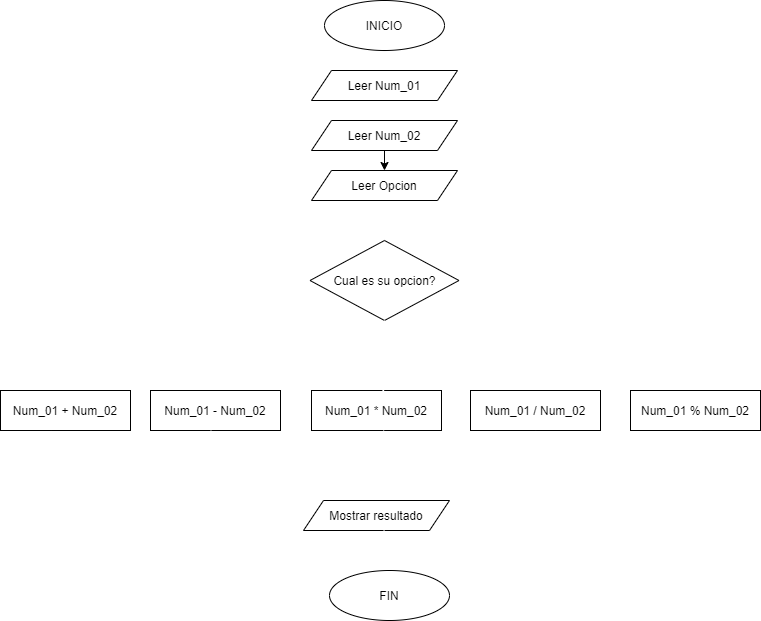

The diagram above was exported from draw.io. Its source (the exported page's mxGraphModel, read from the mxfile embedded in the PNG):
<mxGraphModel dx="922" dy="622" grid="1" gridSize="10" guides="1" tooltips="1" connect="1" arrows="1" fold="1" page="1" pageScale="1" pageWidth="827" pageHeight="1169" math="0" shadow="0">
  <root>
    <mxCell id="0" />
    <mxCell id="1" parent="0" />
    <mxCell id="8" style="edgeStyle=orthogonalEdgeStyle;rounded=0;orthogonalLoop=1;jettySize=auto;html=1;exitX=0.5;exitY=1;exitDx=0;exitDy=0;entryX=0.5;entryY=0;entryDx=0;entryDy=0;fillColor=#f9f7ed;strokeColor=#FFFFFF;" parent="1" target="4" edge="1">
      <mxGeometry relative="1" as="geometry">
        <mxPoint x="414" y="50" as="sourcePoint" />
      </mxGeometry>
    </mxCell>
    <mxCell id="9" style="edgeStyle=orthogonalEdgeStyle;rounded=0;orthogonalLoop=1;jettySize=auto;html=1;exitX=0.5;exitY=1;exitDx=0;exitDy=0;entryX=0.5;entryY=0;entryDx=0;entryDy=0;fillColor=#f9f7ed;strokeColor=#FFFFFF;" parent="1" source="4" target="5" edge="1">
      <mxGeometry relative="1" as="geometry" />
    </mxCell>
    <mxCell id="4" value="Leer Num_01" style="shape=parallelogram;perimeter=parallelogramPerimeter;whiteSpace=wrap;html=1;fixedSize=1;" parent="1" vertex="1">
      <mxGeometry x="341" y="70" width="146" height="30" as="geometry" />
    </mxCell>
    <mxCell id="10" style="edgeStyle=orthogonalEdgeStyle;rounded=0;orthogonalLoop=1;jettySize=auto;html=1;exitX=0.5;exitY=1;exitDx=0;exitDy=0;entryX=0.5;entryY=0;entryDx=0;entryDy=0;" parent="1" source="5" target="6" edge="1">
      <mxGeometry relative="1" as="geometry" />
    </mxCell>
    <mxCell id="5" value="Leer Num_02" style="shape=parallelogram;perimeter=parallelogramPerimeter;whiteSpace=wrap;html=1;fixedSize=1;" parent="1" vertex="1">
      <mxGeometry x="341" y="120" width="146" height="30" as="geometry" />
    </mxCell>
    <mxCell id="14" style="edgeStyle=orthogonalEdgeStyle;rounded=0;orthogonalLoop=1;jettySize=auto;html=1;exitX=0.5;exitY=1;exitDx=0;exitDy=0;fillColor=#f9f7ed;strokeColor=#FFFFFF;" parent="1" source="6" target="11" edge="1">
      <mxGeometry relative="1" as="geometry" />
    </mxCell>
    <mxCell id="6" value="Leer Opcion" style="shape=parallelogram;perimeter=parallelogramPerimeter;whiteSpace=wrap;html=1;fixedSize=1;" parent="1" vertex="1">
      <mxGeometry x="341" y="170" width="146" height="30" as="geometry" />
    </mxCell>
    <mxCell id="11" value="Cual es su opcion?" style="rhombus;whiteSpace=wrap;html=1;" parent="1" vertex="1">
      <mxGeometry x="339.5" y="240" width="149" height="80" as="geometry" />
    </mxCell>
    <mxCell id="15" value="Num_01 + Num_02" style="rounded=0;whiteSpace=wrap;html=1;" parent="1" vertex="1">
      <mxGeometry x="30" y="390" width="130" height="40" as="geometry" />
    </mxCell>
    <mxCell id="16" value="Num_01 - Num_02" style="rounded=0;whiteSpace=wrap;html=1;" parent="1" vertex="1">
      <mxGeometry x="180" y="390" width="130" height="40" as="geometry" />
    </mxCell>
    <mxCell id="17" value="Num_01 * Num_02" style="rounded=0;whiteSpace=wrap;html=1;" parent="1" vertex="1">
      <mxGeometry x="341" y="390" width="130" height="40" as="geometry" />
    </mxCell>
    <mxCell id="18" value="Num_01 / Num_02" style="rounded=0;whiteSpace=wrap;html=1;" parent="1" vertex="1">
      <mxGeometry x="500" y="390" width="130" height="40" as="geometry" />
    </mxCell>
    <mxCell id="19" value="Num_01 % Num_02" style="rounded=0;whiteSpace=wrap;html=1;" parent="1" vertex="1">
      <mxGeometry x="660" y="390" width="130" height="40" as="geometry" />
    </mxCell>
    <mxCell id="37" value="" style="endArrow=none;html=1;rounded=0;fillColor=#f9f7ed;strokeColor=#FFFFFF;" parent="1" edge="1">
      <mxGeometry width="50" height="50" relative="1" as="geometry">
        <mxPoint x="80" y="350" as="sourcePoint" />
        <mxPoint x="730" y="350" as="targetPoint" />
        <Array as="points" />
      </mxGeometry>
    </mxCell>
    <mxCell id="38" value="" style="endArrow=classic;html=1;entryX=0.552;entryY=0.041;entryDx=0;entryDy=0;entryPerimeter=0;exitX=0.5;exitY=1;exitDx=0;exitDy=0;fillColor=#f9f7ed;strokeColor=#FFFFFF;" parent="1" source="11" target="17" edge="1">
      <mxGeometry width="50" height="50" relative="1" as="geometry">
        <mxPoint x="230" y="350" as="sourcePoint" />
        <mxPoint x="280" y="300" as="targetPoint" />
      </mxGeometry>
    </mxCell>
    <mxCell id="40" value="" style="endArrow=classic;html=1;rounded=0;entryX=0.46;entryY=-0.012;entryDx=0;entryDy=0;entryPerimeter=0;fillColor=#f9f7ed;strokeColor=#FFFFFF;" parent="1" target="16" edge="1">
      <mxGeometry width="50" height="50" relative="1" as="geometry">
        <mxPoint x="240" y="350" as="sourcePoint" />
        <mxPoint x="290" y="300" as="targetPoint" />
      </mxGeometry>
    </mxCell>
    <mxCell id="41" value="" style="endArrow=classic;html=1;rounded=0;entryX=0.46;entryY=-0.012;entryDx=0;entryDy=0;entryPerimeter=0;fillColor=#f9f7ed;strokeColor=#FFFFFF;" parent="1" edge="1">
      <mxGeometry width="50" height="50" relative="1" as="geometry">
        <mxPoint x="80.19999999999999" y="350.48" as="sourcePoint" />
        <mxPoint x="79.99999999999994" y="390" as="targetPoint" />
      </mxGeometry>
    </mxCell>
    <mxCell id="42" value="" style="endArrow=classic;html=1;rounded=0;entryX=0.46;entryY=-0.012;entryDx=0;entryDy=0;entryPerimeter=0;fillColor=#f9f7ed;strokeColor=#FFFFFF;" parent="1" edge="1">
      <mxGeometry width="50" height="50" relative="1" as="geometry">
        <mxPoint x="564.7800000000001" y="350.48" as="sourcePoint" />
        <mxPoint x="564.58" y="390" as="targetPoint" />
      </mxGeometry>
    </mxCell>
    <mxCell id="43" value="" style="endArrow=classic;html=1;rounded=0;entryX=0.46;entryY=-0.012;entryDx=0;entryDy=0;entryPerimeter=0;fillColor=#f9f7ed;strokeColor=#FFFFFF;" parent="1" edge="1">
      <mxGeometry width="50" height="50" relative="1" as="geometry">
        <mxPoint x="730.2000000000002" y="350.48" as="sourcePoint" />
        <mxPoint x="729.9999999999999" y="390" as="targetPoint" />
      </mxGeometry>
    </mxCell>
    <mxCell id="44" value="" style="endArrow=none;html=1;rounded=0;fillColor=#f9f7ed;strokeColor=#FFFFFF;" parent="1" edge="1">
      <mxGeometry width="50" height="50" relative="1" as="geometry">
        <mxPoint x="81.00000000000011" y="470" as="sourcePoint" />
        <mxPoint x="731" y="470" as="targetPoint" />
        <Array as="points" />
      </mxGeometry>
    </mxCell>
    <mxCell id="45" value="" style="endArrow=classic;html=1;rounded=0;entryX=0.46;entryY=-0.012;entryDx=0;entryDy=0;entryPerimeter=0;fillColor=#f9f7ed;strokeColor=#FFFFFF;" parent="1" edge="1">
      <mxGeometry width="50" height="50" relative="1" as="geometry">
        <mxPoint x="240.58" y="430" as="sourcePoint" />
        <mxPoint x="240.3800000000002" y="469.52" as="targetPoint" />
      </mxGeometry>
    </mxCell>
    <mxCell id="46" value="" style="endArrow=classic;html=1;rounded=0;entryX=0.46;entryY=-0.012;entryDx=0;entryDy=0;entryPerimeter=0;fillColor=#f9f7ed;strokeColor=#FFFFFF;" parent="1" edge="1">
      <mxGeometry width="50" height="50" relative="1" as="geometry">
        <mxPoint x="80.78000000000004" y="430.48" as="sourcePoint" />
        <mxPoint x="80.58000000000011" y="470" as="targetPoint" />
      </mxGeometry>
    </mxCell>
    <mxCell id="47" value="" style="endArrow=classic;html=1;rounded=0;entryX=0.46;entryY=-0.012;entryDx=0;entryDy=0;entryPerimeter=0;fillColor=#f9f7ed;strokeColor=#FFFFFF;" parent="1" edge="1">
      <mxGeometry width="50" height="50" relative="1" as="geometry">
        <mxPoint x="565.3600000000002" y="430.48" as="sourcePoint" />
        <mxPoint x="565.16" y="470" as="targetPoint" />
      </mxGeometry>
    </mxCell>
    <mxCell id="48" value="" style="endArrow=classic;html=1;rounded=0;entryX=0.46;entryY=-0.012;entryDx=0;entryDy=0;entryPerimeter=0;fillColor=#f9f7ed;strokeColor=#FFFFFF;" parent="1" edge="1">
      <mxGeometry width="50" height="50" relative="1" as="geometry">
        <mxPoint x="730.7800000000003" y="430.48" as="sourcePoint" />
        <mxPoint x="730.58" y="470" as="targetPoint" />
      </mxGeometry>
    </mxCell>
    <mxCell id="50" value="" style="endArrow=classic;html=1;entryX=0.552;entryY=0.041;entryDx=0;entryDy=0;entryPerimeter=0;exitX=0.5;exitY=1;exitDx=0;exitDy=0;fillColor=#f9f7ed;strokeColor=#FFFFFF;" parent="1" edge="1">
      <mxGeometry width="50" height="50" relative="1" as="geometry">
        <mxPoint x="413.24" y="430" as="sourcePoint" />
        <mxPoint x="412" y="501.64" as="targetPoint" />
      </mxGeometry>
    </mxCell>
    <mxCell id="51" value="Mostrar resultado" style="shape=parallelogram;perimeter=parallelogramPerimeter;whiteSpace=wrap;html=1;fixedSize=1;" parent="1" vertex="1">
      <mxGeometry x="333" y="500" width="146" height="30" as="geometry" />
    </mxCell>
    <mxCell id="52" style="edgeStyle=orthogonalEdgeStyle;rounded=0;orthogonalLoop=1;jettySize=auto;html=1;exitX=0.5;exitY=1;exitDx=0;exitDy=0;fillColor=#f9f7ed;strokeColor=#FFFFFF;" parent="1" edge="1">
      <mxGeometry relative="1" as="geometry">
        <mxPoint x="413.57999999999976" y="530" as="sourcePoint" />
        <mxPoint x="413.57999999999976" y="570.0000000000001" as="targetPoint" />
      </mxGeometry>
    </mxCell>
    <mxCell id="53" value="FIN" style="ellipse;whiteSpace=wrap;html=1;" parent="1" vertex="1">
      <mxGeometry x="359" y="570" width="120" height="50" as="geometry" />
    </mxCell>
    <mxCell id="54" value="INICIO" style="ellipse;whiteSpace=wrap;html=1;" parent="1" vertex="1">
      <mxGeometry x="354" width="120" height="50" as="geometry" />
    </mxCell>
  </root>
</mxGraphModel>